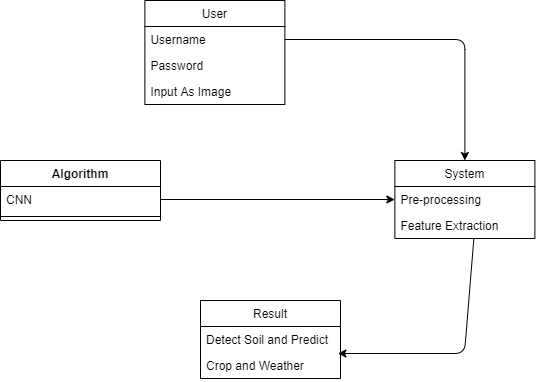

The diagram above was exported from draw.io. Its source (the exported page's mxGraphModel, read from the mxfile embedded in the PNG):
<mxGraphModel dx="1102" dy="525" grid="1" gridSize="10" guides="1" tooltips="1" connect="1" arrows="1" fold="1" page="1" pageScale="1" pageWidth="850" pageHeight="1100" math="0" shadow="0">
  <root>
    <mxCell id="bJcplexnfEBF9bS2Svh9-0" />
    <mxCell id="bJcplexnfEBF9bS2Svh9-1" parent="bJcplexnfEBF9bS2Svh9-0" />
    <mxCell id="EIyN3yCJB70U7EdNYzh7-20" value="User" style="swimlane;fontStyle=0;childLayout=stackLayout;horizontal=1;startSize=26;fillColor=none;horizontalStack=0;resizeParent=1;resizeParentMax=0;resizeLast=0;collapsible=1;marginBottom=0;" vertex="1" parent="bJcplexnfEBF9bS2Svh9-1">
      <mxGeometry x="454.38" y="560" width="140" height="104" as="geometry" />
    </mxCell>
    <mxCell id="EIyN3yCJB70U7EdNYzh7-21" value="Username" style="text;strokeColor=none;fillColor=none;align=left;verticalAlign=top;spacingLeft=4;spacingRight=4;overflow=hidden;rotatable=0;points=[[0,0.5],[1,0.5]];portConstraint=eastwest;" vertex="1" parent="EIyN3yCJB70U7EdNYzh7-20">
      <mxGeometry y="26" width="140" height="26" as="geometry" />
    </mxCell>
    <mxCell id="EIyN3yCJB70U7EdNYzh7-22" value="Password" style="text;strokeColor=none;fillColor=none;align=left;verticalAlign=top;spacingLeft=4;spacingRight=4;overflow=hidden;rotatable=0;points=[[0,0.5],[1,0.5]];portConstraint=eastwest;" vertex="1" parent="EIyN3yCJB70U7EdNYzh7-20">
      <mxGeometry y="52" width="140" height="26" as="geometry" />
    </mxCell>
    <mxCell id="EIyN3yCJB70U7EdNYzh7-23" value="Input As Image" style="text;strokeColor=none;fillColor=none;align=left;verticalAlign=top;spacingLeft=4;spacingRight=4;overflow=hidden;rotatable=0;points=[[0,0.5],[1,0.5]];portConstraint=eastwest;" vertex="1" parent="EIyN3yCJB70U7EdNYzh7-20">
      <mxGeometry y="78" width="140" height="26" as="geometry" />
    </mxCell>
    <mxCell id="EIyN3yCJB70U7EdNYzh7-24" value="System" style="swimlane;fontStyle=0;childLayout=stackLayout;horizontal=1;startSize=26;fillColor=none;horizontalStack=0;resizeParent=1;resizeParentMax=0;resizeLast=0;collapsible=1;marginBottom=0;" vertex="1" parent="bJcplexnfEBF9bS2Svh9-1">
      <mxGeometry x="704.38" y="720" width="140" height="78" as="geometry" />
    </mxCell>
    <mxCell id="EIyN3yCJB70U7EdNYzh7-25" value="Pre-processing" style="text;strokeColor=none;fillColor=none;align=left;verticalAlign=top;spacingLeft=4;spacingRight=4;overflow=hidden;rotatable=0;points=[[0,0.5],[1,0.5]];portConstraint=eastwest;" vertex="1" parent="EIyN3yCJB70U7EdNYzh7-24">
      <mxGeometry y="26" width="140" height="26" as="geometry" />
    </mxCell>
    <mxCell id="EIyN3yCJB70U7EdNYzh7-26" value="Feature Extraction" style="text;strokeColor=none;fillColor=none;align=left;verticalAlign=top;spacingLeft=4;spacingRight=4;overflow=hidden;rotatable=0;points=[[0,0.5],[1,0.5]];portConstraint=eastwest;" vertex="1" parent="EIyN3yCJB70U7EdNYzh7-24">
      <mxGeometry y="52" width="140" height="26" as="geometry" />
    </mxCell>
    <mxCell id="EIyN3yCJB70U7EdNYzh7-30" value="" style="endArrow=classic;html=1;entryX=1.019;entryY=0.115;entryDx=0;entryDy=0;entryPerimeter=0;exitX=0.564;exitY=1;exitDx=0;exitDy=0;exitPerimeter=0;" edge="1" parent="bJcplexnfEBF9bS2Svh9-1" source="EIyN3yCJB70U7EdNYzh7-26">
      <mxGeometry width="50" height="50" relative="1" as="geometry">
        <mxPoint x="814.3800000000001" y="899" as="sourcePoint" />
        <mxPoint x="647.4200000000001" y="912.99" as="targetPoint" />
        <Array as="points">
          <mxPoint x="774" y="913" />
        </Array>
      </mxGeometry>
    </mxCell>
    <mxCell id="EIyN3yCJB70U7EdNYzh7-31" value="" style="endArrow=classic;html=1;exitX=1;exitY=0.5;exitDx=0;exitDy=0;entryX=0.5;entryY=0;entryDx=0;entryDy=0;" edge="1" parent="bJcplexnfEBF9bS2Svh9-1" source="EIyN3yCJB70U7EdNYzh7-21" target="EIyN3yCJB70U7EdNYzh7-24">
      <mxGeometry width="50" height="50" relative="1" as="geometry">
        <mxPoint x="714.38" y="650" as="sourcePoint" />
        <mxPoint x="824.3800000000001" y="599" as="targetPoint" />
        <Array as="points">
          <mxPoint x="774.3800000000001" y="599" />
        </Array>
      </mxGeometry>
    </mxCell>
    <mxCell id="EIyN3yCJB70U7EdNYzh7-32" value="" style="endArrow=classic;html=1;exitX=1;exitY=0.5;exitDx=0;exitDy=0;entryX=0;entryY=0.5;entryDx=0;entryDy=0;" edge="1" parent="bJcplexnfEBF9bS2Svh9-1" source="EIyN3yCJB70U7EdNYzh7-34" target="EIyN3yCJB70U7EdNYzh7-25">
      <mxGeometry width="50" height="50" relative="1" as="geometry">
        <mxPoint x="544.38" y="790" as="sourcePoint" />
        <mxPoint x="594.38" y="740" as="targetPoint" />
      </mxGeometry>
    </mxCell>
    <mxCell id="EIyN3yCJB70U7EdNYzh7-33" value="Algorithm" style="swimlane;fontStyle=1;align=center;verticalAlign=top;childLayout=stackLayout;horizontal=1;startSize=26;horizontalStack=0;resizeParent=1;resizeParentMax=0;resizeLast=0;collapsible=1;marginBottom=0;" vertex="1" parent="bJcplexnfEBF9bS2Svh9-1">
      <mxGeometry x="310" y="720" width="160" height="60" as="geometry" />
    </mxCell>
    <mxCell id="EIyN3yCJB70U7EdNYzh7-34" value="CNN" style="text;strokeColor=none;fillColor=none;align=left;verticalAlign=top;spacingLeft=4;spacingRight=4;overflow=hidden;rotatable=0;points=[[0,0.5],[1,0.5]];portConstraint=eastwest;" vertex="1" parent="EIyN3yCJB70U7EdNYzh7-33">
      <mxGeometry y="26" width="160" height="26" as="geometry" />
    </mxCell>
    <mxCell id="EIyN3yCJB70U7EdNYzh7-35" value="" style="line;strokeWidth=1;fillColor=none;align=left;verticalAlign=middle;spacingTop=-1;spacingLeft=3;spacingRight=3;rotatable=0;labelPosition=right;points=[];portConstraint=eastwest;" vertex="1" parent="EIyN3yCJB70U7EdNYzh7-33">
      <mxGeometry y="52" width="160" height="8" as="geometry" />
    </mxCell>
    <mxCell id="EIyN3yCJB70U7EdNYzh7-39" value="Result" style="swimlane;fontStyle=0;childLayout=stackLayout;horizontal=1;startSize=26;fillColor=none;horizontalStack=0;resizeParent=1;resizeParentMax=0;resizeLast=0;collapsible=1;marginBottom=0;" vertex="1" parent="bJcplexnfEBF9bS2Svh9-1">
      <mxGeometry x="510" y="860" width="140" height="78" as="geometry" />
    </mxCell>
    <mxCell id="EIyN3yCJB70U7EdNYzh7-40" value="Detect Soil and Predict" style="text;strokeColor=none;fillColor=none;align=left;verticalAlign=top;spacingLeft=4;spacingRight=4;overflow=hidden;rotatable=0;points=[[0,0.5],[1,0.5]];portConstraint=eastwest;" vertex="1" parent="EIyN3yCJB70U7EdNYzh7-39">
      <mxGeometry y="26" width="140" height="26" as="geometry" />
    </mxCell>
    <mxCell id="EIyN3yCJB70U7EdNYzh7-41" value="Crop and Weather" style="text;strokeColor=none;fillColor=none;align=left;verticalAlign=top;spacingLeft=4;spacingRight=4;overflow=hidden;rotatable=0;points=[[0,0.5],[1,0.5]];portConstraint=eastwest;" vertex="1" parent="EIyN3yCJB70U7EdNYzh7-39">
      <mxGeometry y="52" width="140" height="26" as="geometry" />
    </mxCell>
  </root>
</mxGraphModel>